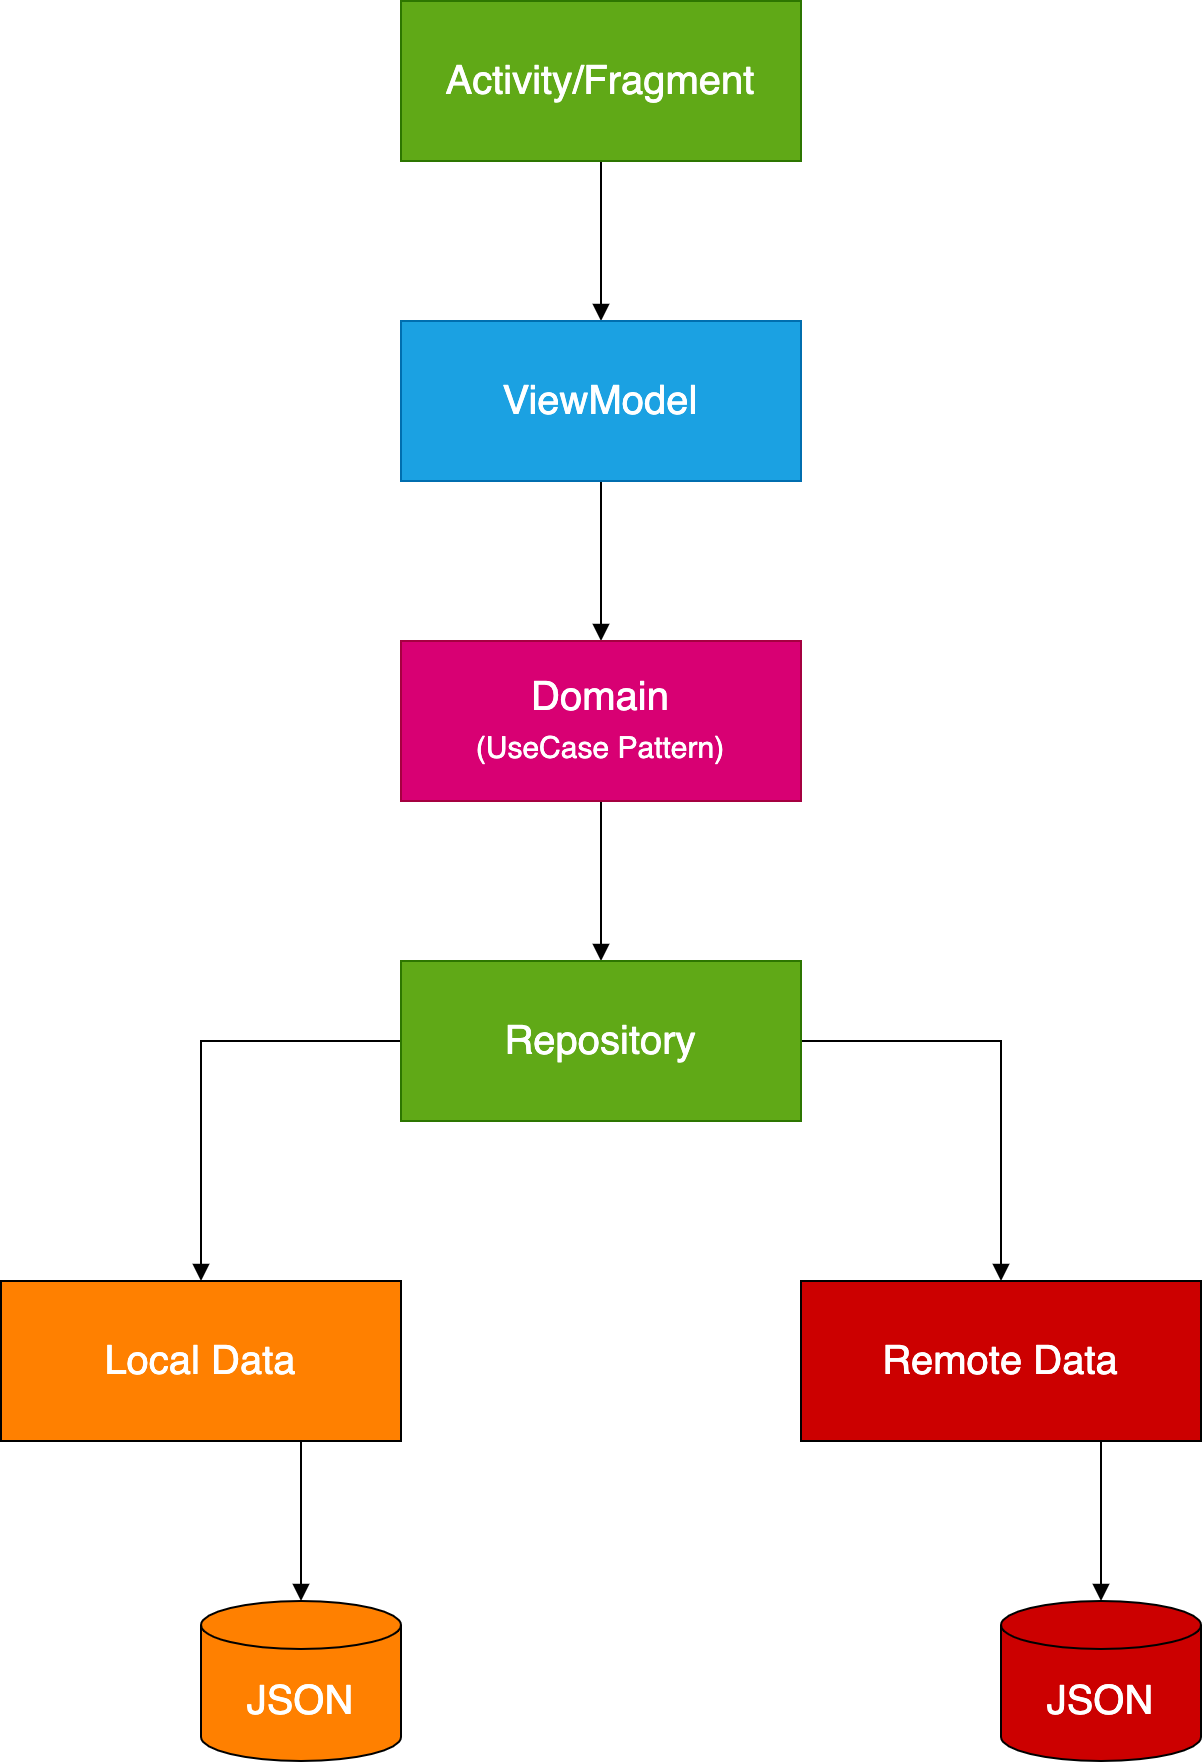

The diagram above was exported from draw.io. Its source (the exported page's mxGraphModel, read from the mxfile embedded in the PNG):
<mxGraphModel dx="1317" dy="1379" grid="1" gridSize="10" guides="1" tooltips="1" connect="1" arrows="1" fold="1" page="1" pageScale="1" pageWidth="827" pageHeight="1169" background="#ffffff" math="0" shadow="0">
  <root>
    <mxCell id="0" />
    <mxCell id="1" parent="0" />
    <mxCell id="4" style="edgeStyle=orthogonalEdgeStyle;rounded=0;orthogonalLoop=1;jettySize=auto;html=1;entryX=0.5;entryY=0;entryDx=0;entryDy=0;fontSize=15;endArrow=block;endFill=1;" edge="1" parent="1" source="2" target="3">
      <mxGeometry relative="1" as="geometry" />
    </mxCell>
    <mxCell id="2" value="Activity/Fragment" style="rounded=0;whiteSpace=wrap;html=1;fontSize=20;fillColor=#60a917;strokeColor=#2D7600;fontColor=#ffffff;" vertex="1" parent="1">
      <mxGeometry x="314" y="110" width="200" height="80" as="geometry" />
    </mxCell>
    <mxCell id="7" style="edgeStyle=orthogonalEdgeStyle;rounded=0;orthogonalLoop=1;jettySize=auto;html=1;entryX=0.5;entryY=0;entryDx=0;entryDy=0;fontSize=20;endArrow=block;endFill=1;" edge="1" parent="1" source="3" target="5">
      <mxGeometry relative="1" as="geometry" />
    </mxCell>
    <mxCell id="3" value="ViewModel" style="rounded=0;whiteSpace=wrap;html=1;fontSize=20;fillColor=#1ba1e2;strokeColor=#006EAF;fontColor=#ffffff;" vertex="1" parent="1">
      <mxGeometry x="314" y="270" width="200" height="80" as="geometry" />
    </mxCell>
    <mxCell id="8" style="edgeStyle=orthogonalEdgeStyle;rounded=0;orthogonalLoop=1;jettySize=auto;html=1;entryX=0.5;entryY=0;entryDx=0;entryDy=0;fontSize=20;endArrow=block;endFill=1;" edge="1" parent="1" source="5" target="6">
      <mxGeometry relative="1" as="geometry" />
    </mxCell>
    <mxCell id="5" value="Domain&lt;br&gt;&lt;font style=&quot;font-size: 15px&quot;&gt;(UseCase Pattern)&lt;/font&gt;" style="rounded=0;whiteSpace=wrap;html=1;fontSize=20;fillColor=#d80073;strokeColor=#A50040;fontColor=#ffffff;" vertex="1" parent="1">
      <mxGeometry x="314" y="430" width="200" height="80" as="geometry" />
    </mxCell>
    <mxCell id="12" style="edgeStyle=orthogonalEdgeStyle;rounded=0;orthogonalLoop=1;jettySize=auto;html=1;entryX=0.5;entryY=0;entryDx=0;entryDy=0;fontSize=20;endArrow=block;endFill=1;" edge="1" parent="1" source="6" target="10">
      <mxGeometry relative="1" as="geometry">
        <Array as="points">
          <mxPoint x="214" y="630" />
        </Array>
      </mxGeometry>
    </mxCell>
    <mxCell id="13" style="edgeStyle=orthogonalEdgeStyle;rounded=0;orthogonalLoop=1;jettySize=auto;html=1;fontSize=20;endArrow=block;endFill=1;entryX=0.5;entryY=0;entryDx=0;entryDy=0;" edge="1" parent="1" source="6" target="11">
      <mxGeometry relative="1" as="geometry">
        <mxPoint x="614" y="740" as="targetPoint" />
        <Array as="points">
          <mxPoint x="614" y="630" />
        </Array>
      </mxGeometry>
    </mxCell>
    <mxCell id="6" value="Repository" style="rounded=0;whiteSpace=wrap;html=1;fontSize=20;fillColor=#60a917;strokeColor=#2D7600;fontColor=#ffffff;" vertex="1" parent="1">
      <mxGeometry x="314" y="590" width="200" height="80" as="geometry" />
    </mxCell>
    <mxCell id="16" style="edgeStyle=orthogonalEdgeStyle;rounded=0;orthogonalLoop=1;jettySize=auto;html=1;exitX=0.75;exitY=1;exitDx=0;exitDy=0;entryX=0.5;entryY=0;entryDx=0;entryDy=0;entryPerimeter=0;fontSize=20;endArrow=block;endFill=1;" edge="1" parent="1" source="10" target="14">
      <mxGeometry relative="1" as="geometry" />
    </mxCell>
    <mxCell id="10" value="Local Data" style="rounded=0;whiteSpace=wrap;html=1;fontSize=20;fillColor=#FF8000;fontColor=#FFFFFF;" vertex="1" parent="1">
      <mxGeometry x="114" y="750" width="200" height="80" as="geometry" />
    </mxCell>
    <mxCell id="17" style="edgeStyle=orthogonalEdgeStyle;rounded=0;orthogonalLoop=1;jettySize=auto;html=1;exitX=0.75;exitY=1;exitDx=0;exitDy=0;entryX=0.5;entryY=0;entryDx=0;entryDy=0;entryPerimeter=0;fontSize=20;endArrow=block;endFill=1;" edge="1" parent="1" source="11" target="15">
      <mxGeometry relative="1" as="geometry" />
    </mxCell>
    <mxCell id="11" value="Remote Data" style="rounded=0;whiteSpace=wrap;html=1;fontSize=20;fontColor=#FFFFFF;fillColor=#CC0000;" vertex="1" parent="1">
      <mxGeometry x="514" y="750" width="200" height="80" as="geometry" />
    </mxCell>
    <mxCell id="14" value="JSON" style="shape=cylinder3;whiteSpace=wrap;html=1;boundedLbl=1;backgroundOutline=1;size=12;fontSize=20;fillColor=#FF8000;fontColor=#FFFFFF;" vertex="1" parent="1">
      <mxGeometry x="214" y="910" width="100" height="80" as="geometry" />
    </mxCell>
    <mxCell id="15" value="JSON" style="shape=cylinder3;whiteSpace=wrap;html=1;boundedLbl=1;backgroundOutline=1;size=12;fontSize=20;fontColor=#FFFFFF;fillColor=#CC0000;" vertex="1" parent="1">
      <mxGeometry x="614" y="910" width="100" height="80" as="geometry" />
    </mxCell>
  </root>
</mxGraphModel>